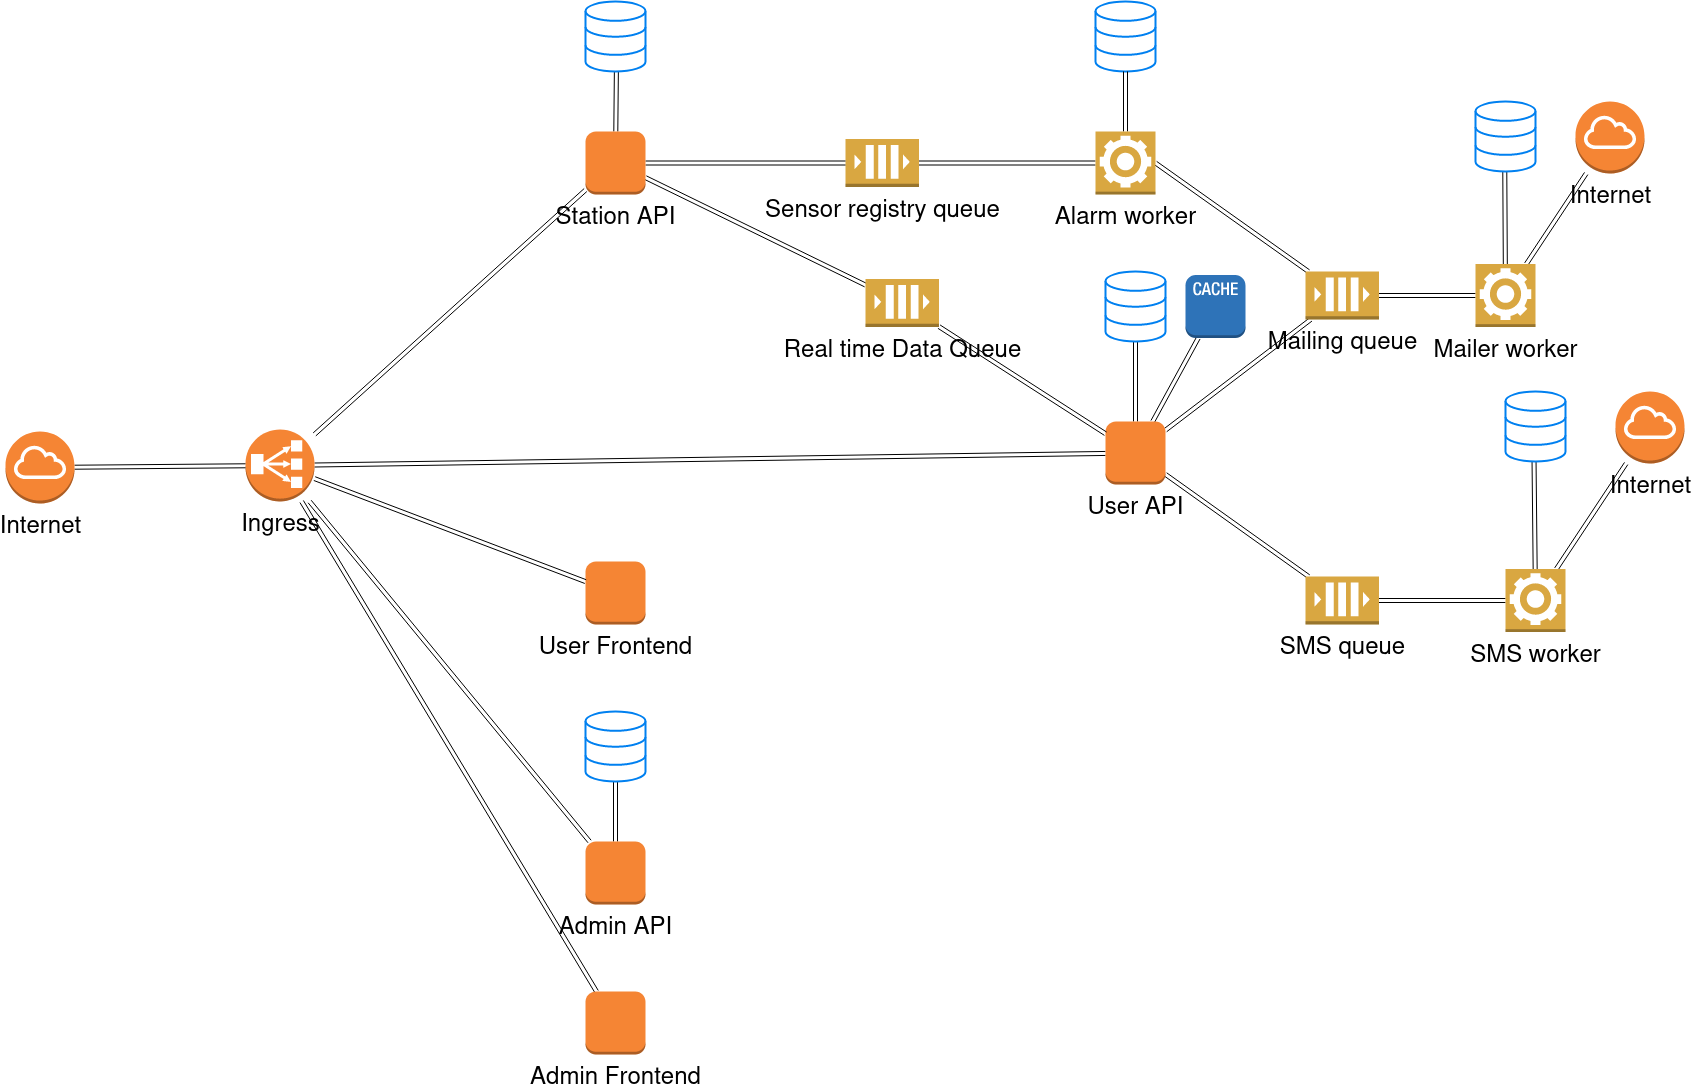

The diagram above was exported from draw.io. Its source (the exported page's mxGraphModel, read from the mxfile embedded in the PNG):
<mxGraphModel dx="3148" dy="1133" grid="1" gridSize="10" guides="1" tooltips="1" connect="1" arrows="1" fold="1" page="1" pageScale="1" pageWidth="850" pageHeight="1100" math="0" shadow="0">
  <root>
    <mxCell id="0" />
    <mxCell id="1" parent="0" />
    <mxCell id="dkaS-PS8UCkj0Xuw4oWV-8" style="rounded=0;orthogonalLoop=1;jettySize=auto;html=1;shape=link;fontSize=24;" parent="1" source="dkaS-PS8UCkj0Xuw4oWV-1" target="dkaS-PS8UCkj0Xuw4oWV-4" edge="1">
      <mxGeometry relative="1" as="geometry" />
    </mxCell>
    <mxCell id="dkaS-PS8UCkj0Xuw4oWV-1" value="Sensor registry queue" style="outlineConnect=0;dashed=0;verticalLabelPosition=bottom;verticalAlign=top;align=center;html=1;shape=mxgraph.aws3.queue;fillColor=#D9A741;gradientColor=none;fontSize=24;" parent="1" vertex="1">
      <mxGeometry x="450" y="147.5" width="73.5" height="48" as="geometry" />
    </mxCell>
    <mxCell id="dkaS-PS8UCkj0Xuw4oWV-3" value="" style="html=1;verticalLabelPosition=bottom;align=center;labelBackgroundColor=#ffffff;verticalAlign=top;strokeWidth=2;strokeColor=#0080F0;shadow=0;dashed=0;shape=mxgraph.ios7.icons.data;" parent="1" vertex="1">
      <mxGeometry x="700" y="10" width="60" height="70" as="geometry" />
    </mxCell>
    <mxCell id="dkaS-PS8UCkj0Xuw4oWV-7" style="rounded=0;orthogonalLoop=1;jettySize=auto;html=1;endArrow=none;endFill=0;shape=link;fontSize=24;" parent="1" source="dkaS-PS8UCkj0Xuw4oWV-4" target="dkaS-PS8UCkj0Xuw4oWV-3" edge="1">
      <mxGeometry relative="1" as="geometry" />
    </mxCell>
    <mxCell id="dkaS-PS8UCkj0Xuw4oWV-26" style="rounded=0;orthogonalLoop=1;jettySize=auto;html=1;exitX=1;exitY=0.5;exitDx=0;exitDy=0;exitPerimeter=0;shape=link;fontSize=24;" parent="1" source="dkaS-PS8UCkj0Xuw4oWV-4" target="dkaS-PS8UCkj0Xuw4oWV-25" edge="1">
      <mxGeometry relative="1" as="geometry" />
    </mxCell>
    <mxCell id="dkaS-PS8UCkj0Xuw4oWV-4" value="Alarm worker" style="outlineConnect=0;dashed=0;verticalLabelPosition=bottom;verticalAlign=top;align=center;html=1;shape=mxgraph.aws3.worker;fillColor=#D9A741;gradientColor=none;fontSize=24;" parent="1" vertex="1">
      <mxGeometry x="700" y="140" width="60" height="63" as="geometry" />
    </mxCell>
    <mxCell id="dkaS-PS8UCkj0Xuw4oWV-5" value="User Frontend" style="outlineConnect=0;dashed=0;verticalLabelPosition=bottom;verticalAlign=top;align=center;html=1;shape=mxgraph.aws3.instance;fillColor=#F58534;gradientColor=none;fontSize=24;" parent="1" vertex="1">
      <mxGeometry x="190" y="570" width="60" height="63" as="geometry" />
    </mxCell>
    <mxCell id="dkaS-PS8UCkj0Xuw4oWV-18" style="rounded=0;orthogonalLoop=1;jettySize=auto;html=1;shape=link;fontSize=24;" parent="1" source="dkaS-PS8UCkj0Xuw4oWV-19" target="dkaS-PS8UCkj0Xuw4oWV-1" edge="1">
      <mxGeometry relative="1" as="geometry">
        <mxPoint x="550" y="194" as="sourcePoint" />
      </mxGeometry>
    </mxCell>
    <mxCell id="dkaS-PS8UCkj0Xuw4oWV-11" style="rounded=0;orthogonalLoop=1;jettySize=auto;html=1;shape=link;fontSize=24;" parent="1" source="dkaS-PS8UCkj0Xuw4oWV-10" target="dkaS-PS8UCkj0Xuw4oWV-5" edge="1">
      <mxGeometry relative="1" as="geometry" />
    </mxCell>
    <mxCell id="dkaS-PS8UCkj0Xuw4oWV-16" style="rounded=0;orthogonalLoop=1;jettySize=auto;html=1;shape=link;fontSize=24;" parent="1" source="dkaS-PS8UCkj0Xuw4oWV-10" target="dkaS-PS8UCkj0Xuw4oWV-13" edge="1">
      <mxGeometry relative="1" as="geometry" />
    </mxCell>
    <mxCell id="dkaS-PS8UCkj0Xuw4oWV-33" style="rounded=0;orthogonalLoop=1;jettySize=auto;html=1;shape=link;fontSize=24;" parent="1" source="dkaS-PS8UCkj0Xuw4oWV-10" target="dkaS-PS8UCkj0Xuw4oWV-31" edge="1">
      <mxGeometry relative="1" as="geometry" />
    </mxCell>
    <mxCell id="dkaS-PS8UCkj0Xuw4oWV-34" style="rounded=0;orthogonalLoop=1;jettySize=auto;html=1;shape=link;fontSize=24;" parent="1" source="dkaS-PS8UCkj0Xuw4oWV-10" target="dkaS-PS8UCkj0Xuw4oWV-29" edge="1">
      <mxGeometry relative="1" as="geometry" />
    </mxCell>
    <mxCell id="dkaS-PS8UCkj0Xuw4oWV-10" value="Ingress" style="outlineConnect=0;dashed=0;verticalLabelPosition=bottom;verticalAlign=top;align=center;html=1;shape=mxgraph.aws3.classic_load_balancer;fillColor=#F58534;gradientColor=none;fontSize=24;" parent="1" vertex="1">
      <mxGeometry x="-150" y="438" width="69" height="72" as="geometry" />
    </mxCell>
    <mxCell id="dkaS-PS8UCkj0Xuw4oWV-15" style="rounded=0;orthogonalLoop=1;jettySize=auto;html=1;shape=link;fontSize=24;" parent="1" source="dkaS-PS8UCkj0Xuw4oWV-13" target="dkaS-PS8UCkj0Xuw4oWV-14" edge="1">
      <mxGeometry relative="1" as="geometry">
        <mxPoint x="350" y="200" as="sourcePoint" />
      </mxGeometry>
    </mxCell>
    <mxCell id="JshblmnhuM3W2iC-vAPx-1" style="rounded=0;orthogonalLoop=1;jettySize=auto;html=1;shape=link;fontSize=24;" parent="1" source="dkaS-PS8UCkj0Xuw4oWV-13" target="dkaS-PS8UCkj0Xuw4oWV-25" edge="1">
      <mxGeometry relative="1" as="geometry" />
    </mxCell>
    <mxCell id="JshblmnhuM3W2iC-vAPx-9" style="rounded=0;orthogonalLoop=1;jettySize=auto;html=1;shape=link;fontSize=24;" parent="1" source="dkaS-PS8UCkj0Xuw4oWV-13" target="JshblmnhuM3W2iC-vAPx-7" edge="1">
      <mxGeometry relative="1" as="geometry" />
    </mxCell>
    <mxCell id="JshblmnhuM3W2iC-vAPx-17" style="rounded=0;orthogonalLoop=1;jettySize=auto;html=1;shape=link;fontSize=24;" parent="1" source="dkaS-PS8UCkj0Xuw4oWV-13" target="JshblmnhuM3W2iC-vAPx-16" edge="1">
      <mxGeometry relative="1" as="geometry" />
    </mxCell>
    <mxCell id="dkaS-PS8UCkj0Xuw4oWV-13" value="User API" style="outlineConnect=0;dashed=0;verticalLabelPosition=bottom;verticalAlign=top;align=center;html=1;shape=mxgraph.aws3.instance;fillColor=#F58534;gradientColor=none;fontSize=24;" parent="1" vertex="1">
      <mxGeometry x="710" y="430" width="60" height="63" as="geometry" />
    </mxCell>
    <mxCell id="dkaS-PS8UCkj0Xuw4oWV-14" value="" style="html=1;verticalLabelPosition=bottom;align=center;labelBackgroundColor=#ffffff;verticalAlign=top;strokeWidth=2;strokeColor=#0080F0;shadow=0;dashed=0;shape=mxgraph.ios7.icons.data;fontSize=24;" parent="1" vertex="1">
      <mxGeometry x="710" y="280" width="60" height="70" as="geometry" />
    </mxCell>
    <mxCell id="dkaS-PS8UCkj0Xuw4oWV-20" style="rounded=0;orthogonalLoop=1;jettySize=auto;html=1;shape=link;fontSize=24;" parent="1" source="dkaS-PS8UCkj0Xuw4oWV-19" target="dkaS-PS8UCkj0Xuw4oWV-10" edge="1">
      <mxGeometry relative="1" as="geometry" />
    </mxCell>
    <mxCell id="dkaS-PS8UCkj0Xuw4oWV-22" style="rounded=0;orthogonalLoop=1;jettySize=auto;html=1;entryX=0.517;entryY=0.779;entryDx=0;entryDy=0;entryPerimeter=0;shape=link;fontSize=24;" parent="1" source="dkaS-PS8UCkj0Xuw4oWV-19" target="dkaS-PS8UCkj0Xuw4oWV-21" edge="1">
      <mxGeometry relative="1" as="geometry" />
    </mxCell>
    <mxCell id="JshblmnhuM3W2iC-vAPx-3" style="rounded=0;orthogonalLoop=1;jettySize=auto;html=1;shape=link;fontSize=24;" parent="1" source="dkaS-PS8UCkj0Xuw4oWV-19" target="JshblmnhuM3W2iC-vAPx-2" edge="1">
      <mxGeometry relative="1" as="geometry" />
    </mxCell>
    <mxCell id="dkaS-PS8UCkj0Xuw4oWV-19" value="Station API" style="outlineConnect=0;dashed=0;verticalLabelPosition=bottom;verticalAlign=top;align=center;html=1;shape=mxgraph.aws3.instance;fillColor=#F58534;gradientColor=none;fontSize=24;" parent="1" vertex="1">
      <mxGeometry x="190" y="140" width="60" height="63" as="geometry" />
    </mxCell>
    <mxCell id="dkaS-PS8UCkj0Xuw4oWV-21" value="" style="html=1;verticalLabelPosition=bottom;align=center;labelBackgroundColor=#ffffff;verticalAlign=top;strokeWidth=2;strokeColor=#0080F0;shadow=0;dashed=0;shape=mxgraph.ios7.icons.data;" parent="1" vertex="1">
      <mxGeometry x="190" y="10" width="60" height="70" as="geometry" />
    </mxCell>
    <mxCell id="dkaS-PS8UCkj0Xuw4oWV-28" style="rounded=0;orthogonalLoop=1;jettySize=auto;html=1;exitX=1;exitY=0.5;exitDx=0;exitDy=0;exitPerimeter=0;shape=link;fontSize=24;" parent="1" source="dkaS-PS8UCkj0Xuw4oWV-25" target="dkaS-PS8UCkj0Xuw4oWV-27" edge="1">
      <mxGeometry relative="1" as="geometry" />
    </mxCell>
    <mxCell id="dkaS-PS8UCkj0Xuw4oWV-25" value="Mailing queue" style="outlineConnect=0;dashed=0;verticalLabelPosition=bottom;verticalAlign=top;align=center;html=1;shape=mxgraph.aws3.queue;fillColor=#D9A741;gradientColor=none;fontSize=24;" parent="1" vertex="1">
      <mxGeometry x="910" y="280" width="73.5" height="48" as="geometry" />
    </mxCell>
    <mxCell id="dkaS-PS8UCkj0Xuw4oWV-39" style="rounded=0;orthogonalLoop=1;jettySize=auto;html=1;shape=link;fontSize=24;" parent="1" source="dkaS-PS8UCkj0Xuw4oWV-27" target="dkaS-PS8UCkj0Xuw4oWV-38" edge="1">
      <mxGeometry relative="1" as="geometry" />
    </mxCell>
    <mxCell id="JshblmnhuM3W2iC-vAPx-6" style="rounded=0;orthogonalLoop=1;jettySize=auto;html=1;entryX=0.488;entryY=0.967;entryDx=0;entryDy=0;entryPerimeter=0;shape=link;fontSize=24;" parent="1" source="dkaS-PS8UCkj0Xuw4oWV-27" target="JshblmnhuM3W2iC-vAPx-5" edge="1">
      <mxGeometry relative="1" as="geometry" />
    </mxCell>
    <mxCell id="dkaS-PS8UCkj0Xuw4oWV-27" value="Mailer worker" style="outlineConnect=0;dashed=0;verticalLabelPosition=bottom;verticalAlign=top;align=center;html=1;shape=mxgraph.aws3.worker;fillColor=#D9A741;gradientColor=none;fontSize=24;" parent="1" vertex="1">
      <mxGeometry x="1080" y="272.5" width="60" height="63" as="geometry" />
    </mxCell>
    <mxCell id="dkaS-PS8UCkj0Xuw4oWV-29" value="Admin Frontend" style="outlineConnect=0;dashed=0;verticalLabelPosition=bottom;verticalAlign=top;align=center;html=1;shape=mxgraph.aws3.instance;fillColor=#F58534;gradientColor=none;fontSize=24;" parent="1" vertex="1">
      <mxGeometry x="190" y="1000" width="60" height="63" as="geometry" />
    </mxCell>
    <mxCell id="dkaS-PS8UCkj0Xuw4oWV-30" style="rounded=0;orthogonalLoop=1;jettySize=auto;html=1;shape=link;fontSize=24;" parent="1" source="dkaS-PS8UCkj0Xuw4oWV-31" target="dkaS-PS8UCkj0Xuw4oWV-32" edge="1">
      <mxGeometry relative="1" as="geometry">
        <mxPoint x="270" y="640" as="sourcePoint" />
      </mxGeometry>
    </mxCell>
    <mxCell id="dkaS-PS8UCkj0Xuw4oWV-31" value="Admin API" style="outlineConnect=0;dashed=0;verticalLabelPosition=bottom;verticalAlign=top;align=center;html=1;shape=mxgraph.aws3.instance;fillColor=#F58534;gradientColor=none;fontSize=24;" parent="1" vertex="1">
      <mxGeometry x="190" y="850" width="60" height="63" as="geometry" />
    </mxCell>
    <mxCell id="dkaS-PS8UCkj0Xuw4oWV-32" value="" style="html=1;verticalLabelPosition=bottom;align=center;labelBackgroundColor=#ffffff;verticalAlign=top;strokeWidth=2;strokeColor=#0080F0;shadow=0;dashed=0;shape=mxgraph.ios7.icons.data;fontSize=24;" parent="1" vertex="1">
      <mxGeometry x="190" y="720" width="60" height="70" as="geometry" />
    </mxCell>
    <mxCell id="dkaS-PS8UCkj0Xuw4oWV-37" style="rounded=0;orthogonalLoop=1;jettySize=auto;html=1;shape=link;fontSize=24;" parent="1" source="dkaS-PS8UCkj0Xuw4oWV-36" target="dkaS-PS8UCkj0Xuw4oWV-10" edge="1">
      <mxGeometry relative="1" as="geometry" />
    </mxCell>
    <mxCell id="dkaS-PS8UCkj0Xuw4oWV-36" value="Internet" style="outlineConnect=0;dashed=0;verticalLabelPosition=bottom;verticalAlign=top;align=center;html=1;shape=mxgraph.aws3.internet_gateway;fillColor=#F58534;gradientColor=none;fontSize=24;" parent="1" vertex="1">
      <mxGeometry x="-390" y="440" width="69" height="72" as="geometry" />
    </mxCell>
    <mxCell id="dkaS-PS8UCkj0Xuw4oWV-38" value="Internet" style="outlineConnect=0;dashed=0;verticalLabelPosition=bottom;verticalAlign=top;align=center;html=1;shape=mxgraph.aws3.internet_gateway;fillColor=#F58534;gradientColor=none;fontSize=24;" parent="1" vertex="1">
      <mxGeometry x="1180" y="110" width="69" height="72" as="geometry" />
    </mxCell>
    <mxCell id="JshblmnhuM3W2iC-vAPx-4" style="rounded=0;orthogonalLoop=1;jettySize=auto;html=1;shape=link;fontSize=24;" parent="1" source="JshblmnhuM3W2iC-vAPx-2" target="dkaS-PS8UCkj0Xuw4oWV-13" edge="1">
      <mxGeometry relative="1" as="geometry" />
    </mxCell>
    <mxCell id="JshblmnhuM3W2iC-vAPx-2" value="Real time Data Queue" style="outlineConnect=0;dashed=0;verticalLabelPosition=bottom;verticalAlign=top;align=center;html=1;shape=mxgraph.aws3.queue;fillColor=#D9A741;gradientColor=none;fontSize=24;" parent="1" vertex="1">
      <mxGeometry x="470" y="287.5" width="73.5" height="48" as="geometry" />
    </mxCell>
    <mxCell id="JshblmnhuM3W2iC-vAPx-5" value="" style="html=1;verticalLabelPosition=bottom;align=center;labelBackgroundColor=#ffffff;verticalAlign=top;strokeWidth=2;strokeColor=#0080F0;shadow=0;dashed=0;shape=mxgraph.ios7.icons.data;fontSize=24;" parent="1" vertex="1">
      <mxGeometry x="1080" y="110" width="60" height="70" as="geometry" />
    </mxCell>
    <mxCell id="JshblmnhuM3W2iC-vAPx-10" style="rounded=0;orthogonalLoop=1;jettySize=auto;html=1;shape=link;fontSize=24;" parent="1" source="JshblmnhuM3W2iC-vAPx-7" target="JshblmnhuM3W2iC-vAPx-8" edge="1">
      <mxGeometry relative="1" as="geometry" />
    </mxCell>
    <mxCell id="JshblmnhuM3W2iC-vAPx-7" value="SMS queue" style="outlineConnect=0;dashed=0;verticalLabelPosition=bottom;verticalAlign=top;align=center;html=1;shape=mxgraph.aws3.queue;fillColor=#D9A741;gradientColor=none;fontSize=24;" parent="1" vertex="1">
      <mxGeometry x="910" y="585" width="73.5" height="48" as="geometry" />
    </mxCell>
    <mxCell id="JshblmnhuM3W2iC-vAPx-14" style="rounded=0;orthogonalLoop=1;jettySize=auto;html=1;entryX=0.476;entryY=1.006;entryDx=0;entryDy=0;entryPerimeter=0;shape=link;fontSize=24;" parent="1" source="JshblmnhuM3W2iC-vAPx-8" target="JshblmnhuM3W2iC-vAPx-11" edge="1">
      <mxGeometry relative="1" as="geometry" />
    </mxCell>
    <mxCell id="JshblmnhuM3W2iC-vAPx-15" style="rounded=0;orthogonalLoop=1;jettySize=auto;html=1;shape=link;fontSize=24;" parent="1" source="JshblmnhuM3W2iC-vAPx-8" target="JshblmnhuM3W2iC-vAPx-12" edge="1">
      <mxGeometry relative="1" as="geometry" />
    </mxCell>
    <mxCell id="JshblmnhuM3W2iC-vAPx-8" value="SMS worker" style="outlineConnect=0;dashed=0;verticalLabelPosition=bottom;verticalAlign=top;align=center;html=1;shape=mxgraph.aws3.worker;fillColor=#D9A741;gradientColor=none;fontSize=24;" parent="1" vertex="1">
      <mxGeometry x="1110" y="577.5" width="60" height="63" as="geometry" />
    </mxCell>
    <mxCell id="JshblmnhuM3W2iC-vAPx-11" value="" style="html=1;verticalLabelPosition=bottom;align=center;labelBackgroundColor=#ffffff;verticalAlign=top;strokeWidth=2;strokeColor=#0080F0;shadow=0;dashed=0;shape=mxgraph.ios7.icons.data;fontSize=24;" parent="1" vertex="1">
      <mxGeometry x="1110" y="400" width="60" height="70" as="geometry" />
    </mxCell>
    <mxCell id="JshblmnhuM3W2iC-vAPx-12" value="Internet" style="outlineConnect=0;dashed=0;verticalLabelPosition=bottom;verticalAlign=top;align=center;html=1;shape=mxgraph.aws3.internet_gateway;fillColor=#F58534;gradientColor=none;fontSize=24;" parent="1" vertex="1">
      <mxGeometry x="1220" y="400" width="69" height="72" as="geometry" />
    </mxCell>
    <mxCell id="JshblmnhuM3W2iC-vAPx-16" value="" style="outlineConnect=0;dashed=0;verticalLabelPosition=bottom;verticalAlign=top;align=center;html=1;shape=mxgraph.aws3.cache_node;fillColor=#2E73B8;gradientColor=none;fontSize=24;" parent="1" vertex="1">
      <mxGeometry x="790" y="283.5" width="60" height="63" as="geometry" />
    </mxCell>
  </root>
</mxGraphModel>